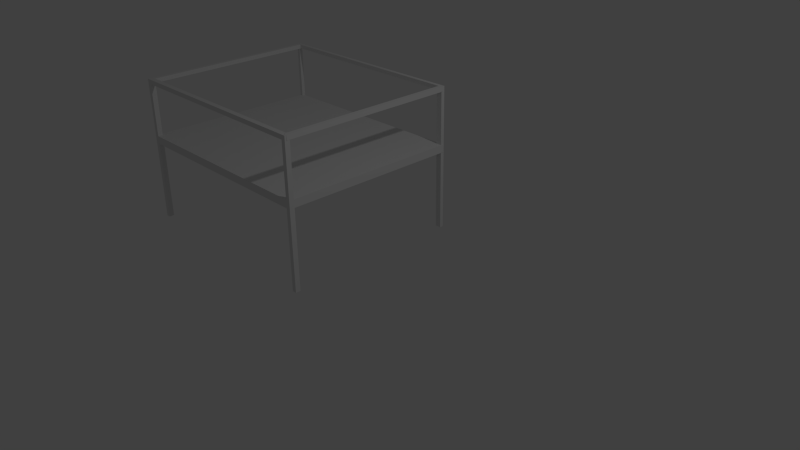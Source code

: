# Source: music_display_case.blend  (saved by Blender 2.71.0; exported with 4.5.12 LTS)
import bpy
from mathutils import Matrix  # noqa: F401  (used for matrix-valued properties, if any)

bpy.ops.wm.read_factory_settings(use_empty=True)
scene = bpy.context.scene
scene.name = 'Scene'

# ---- collections
col_collection_1 = bpy.data.collections.new('Collection 1'); scene.collection.children.link(col_collection_1)

# ---- materials (node trees are filled in below, after node groups)
mat_material_004 = bpy.data.materials.new('Material.004')
mat_material_004.alpha_threshold = 0.0
mat_material_004.use_transparent_shadow = False
mat_material_004.roughness = 0.5
mat_material_004.line_color = (0.0, 0.0, 0.0, 1.0)
mat_material_005 = bpy.data.materials.new('Material.005')
mat_material_005.alpha_threshold = 0.0
mat_material_005.use_transparent_shadow = False
mat_material_005.roughness = 0.5
mat_material_005.line_color = (0.0, 0.0, 0.0, 1.0)
mat_material_006 = bpy.data.materials.new('Material.006')
mat_material_006.alpha_threshold = 0.0
mat_material_006.use_transparent_shadow = False
mat_material_006.roughness = 0.5
mat_material_006.line_color = (0.0, 0.0, 0.0, 1.0)
mat_material_007 = bpy.data.materials.new('Material.007')
mat_material_007.alpha_threshold = 0.0
mat_material_007.use_transparent_shadow = False
mat_material_007.roughness = 0.5
mat_material_007.line_color = (0.0, 0.0, 0.0, 1.0)
mat_material_008 = bpy.data.materials.new('Material.008')
mat_material_008.alpha_threshold = 0.0
mat_material_008.use_transparent_shadow = False
mat_material_008.roughness = 0.5
mat_material_008.line_color = (0.0, 0.0, 0.0, 1.0)

# ---- material node trees

# ---- world
world_world = bpy.data.worlds.new('World'); scene.world = world_world
world_world.color = (0.05088, 0.05088, 0.05088)
world_world.use_sun_shadow = False
world_world.sun_shadow_jitter_overblur = 0.0
world_world.cycles.sampling_method = 'MANUAL'
world_world.cycles.sample_map_resolution = 256

# ---- cameras
cam_camera = bpy.data.cameras.new('Camera')
cam_camera.clip_end = 100.0
cam_camera.lens = 35.0
cam_camera.sensor_width = 32.0
cam_camera.sensor_height = 18.0
cam_camera.ortho_scale = 7.314
cam_camera.dof.focus_distance = 0.0
cam_camera.dof.aperture_fstop = 128.0

# ---- lights
light_lamp = bpy.data.lights.new('Lamp', 'POINT')
light_lamp.transmission_factor = 0.0
light_lamp.cutoff_distance = 30.0
light_lamp.energy = 100.0
light_lamp.shadow_buffer_clip_start = 1.001
light_lamp.shadow_soft_size = 0.1
light_lamp.shadow_maximum_resolution = 0.006
light_lamp.use_absolute_resolution = True
light_lamp.cycles.use_multiple_importance_sampling = False

# ---- meshes
me_cube_004 = bpy.data.meshes.new('Cube.004')
me_cube_004.from_pydata([(3.482, -0.8878, -1.588), (3.482, -1.0, -1.588), (0.5786, -1.0, -1.588), (0.5786, -0.8878, -1.588), (3.482, -0.8878, 1.0), (3.482, -1.0, 1.0), (0.5786, -1.0, 1.0), (0.5786, -0.8878, 1.0)], [], [(0, 1, 2, 3), (4, 7, 6, 5), (0, 4, 5, 1), (1, 5, 6, 2), (2, 6, 7, 3), (4, 0, 3, 7)])
_uv = me_cube_004.uv_layers.new(name='UVMap')
_uv.uv.foreach_set('vector', [0.9584, 0.0, 0.9792, 0.0, 0.9792, 0.5287, 0.9584, 0.5287, 1.0, 0.0, 1.0, 0.5287, 0.9792, 0.5287, 0.9792, 1.737e-07, 0.02078, 1.0, 0.02078, 0.5287, 0.04155, 0.5287, 0.04155, 1.0, 0.0, 1.303e-07, 0.4792, 0.0, 0.4792, 0.5287, 2.428e-07, 0.5287, 4.415e-08, 1.0, 0.0, 0.5287, 0.02078, 0.5287, 0.02078, 1.0, 0.4792, 0.0, 0.9584, 4.342e-08, 0.9584, 0.5287, 0.4792, 0.5287])
me_cube_004.materials.append(mat_material_004)
me_cube_004.use_remesh_preserve_volume = False
me_cube_004.use_remesh_preserve_attributes = False
me_cube_004.use_mirror_vertex_groups = False
me_cube_004.update()
me_cube_005 = bpy.data.meshes.new('Cube.005')
me_cube_005.from_pydata([(3.427, -0.8878, 0.9283), (3.427, -0.9512, 0.9283), (0.6318, -0.9512, 0.9283), (0.6318, -0.8878, 0.9283), (3.427, -0.8878, 1.0), (3.427, -0.9512, 1.0), (0.6318, -0.9512, 1.0), (0.6318, -0.8878, 1.0), (0.5753, -0.9512, 0.9283), (0.5753, -0.8878, 0.9283), (0.5753, -0.9512, 1.0), (0.5753, -0.8878, 1.0), (0.6318, -2.951, 0.9283), (0.6318, -2.951, 1.0), (0.5753, -2.951, 0.9283), (0.5753, -2.951, 1.0), (3.485, -0.8878, 0.9283), (3.485, -0.9512, 0.9283), (3.485, -0.8878, 1.0), (3.485, -0.9512, 1.0), (3.427, -2.951, 0.9283), (3.427, -2.951, 1.0), (3.485, -2.951, 0.9283), (3.485, -2.951, 1.0)], [], [(0, 1, 2, 3), (4, 7, 6, 5), (4, 5, 19, 18), (1, 5, 6, 2), (6, 7, 11, 10), (4, 0, 3, 7), (8, 10, 11, 9), (7, 3, 9, 11), (8, 2, 12, 14), (3, 2, 8, 9), (12, 13, 15, 14), (6, 10, 15, 13), (10, 8, 14, 15), (2, 6, 13, 12), (16, 18, 19, 17), (1, 17, 22, 20), (0, 4, 18, 16), (1, 0, 16, 17), (21, 20, 22, 23), (19, 5, 21, 23), (17, 19, 23, 22), (5, 1, 20, 21)])
_uv = me_cube_005.uv_layers.new(name='UVMap')
_uv.uv.foreach_set('vector', [0.4675, 0.01393, 0.4819, 0.01393, 0.4819, 0.6913, 0.4675, 0.6913, 0.0, 0.6911, 4.322e-07, 0.01369, 0.01437, 0.01369, 0.01437, 0.6911, 0.0, 0.6911, 0.01437, 0.6911, 0.01437, 0.705, 1.215e-07, 0.705, 0.9675, 0.6774, 0.9513, 0.6774, 0.9513, 0.0, 0.9675, 4.333e-08, 0.01437, 0.01369, 4.322e-07, 0.01369, 3.376e-07, 3.264e-06, 0.01437, 3.192e-06, 0.9513, 0.6911, 0.935, 0.6911, 0.935, 0.01369, 0.9513, 0.01369, 0.9838, 0.01537, 0.9675, 0.01537, 0.9675, 1.444e-07, 0.9838, 0.0, 0.9513, 0.01369, 0.935, 0.01369, 0.935, 8.666e-08, 0.9513, 0.0, 0.4819, 0.705, 0.4819, 0.6913, 0.935, 0.6913, 0.935, 0.705, 0.4675, 0.6913, 0.4819, 0.6913, 0.4819, 0.705, 0.4675, 0.705, 0.01303, 0.7224, 0.01303, 0.705, 0.02582, 0.705, 0.02582, 0.7224, 0.01437, 0.01369, 0.01437, 3.192e-06, 0.4675, 0.0, 0.4675, 0.01369, 0.9675, 0.01537, 0.9838, 0.01537, 0.9838, 0.5, 0.9675, 0.5, 0.9838, 0.0, 1.0, 0.0, 1.0, 0.4846, 0.9838, 0.4846, 0.9838, 1.0, 0.9675, 1.0, 0.9675, 0.9846, 0.9838, 0.9846, 0.4819, 0.01393, 0.4819, 0.0, 0.935, 4.333e-06, 0.935, 0.01394, 0.935, 0.6911, 0.9513, 0.6911, 0.9513, 0.705, 0.935, 0.705, 0.4819, 0.01393, 0.4675, 0.01393, 0.4675, 5.777e-08, 0.4819, 0.0, 0.01303, 0.705, 0.01303, 0.7224, 0.0, 0.7224, 5.402e-08, 0.705, 0.01437, 0.705, 0.01437, 0.6911, 0.4675, 0.6911, 0.4675, 0.705, 0.9838, 0.9846, 0.9675, 0.9846, 0.9675, 0.5, 0.9838, 0.5, 1.0, 0.9693, 0.9838, 0.9693, 0.9838, 0.4846, 1.0, 0.4846])
me_cube_005.materials.append(mat_material_005)
me_cube_005.use_remesh_preserve_volume = False
me_cube_005.use_remesh_preserve_attributes = False
me_cube_005.use_mirror_vertex_groups = False
me_cube_005.update()
me_cube_006 = bpy.data.meshes.new('Cube.006')
me_cube_006.from_pydata([(3.448, -0.8878, 0.8516), (3.448, -0.9431, 0.8516), (0.661, -0.9431, 0.8516), (0.661, -0.8878, 0.8516), (3.448, -0.8878, 0.9049), (3.448, -0.9431, 0.9049), (0.661, -0.9431, 0.9049), (0.661, -0.8878, 0.9049), (3.49, -0.8878, 0.8516), (3.49, -0.9431, 0.8516), (3.49, -0.8878, 0.9049), (3.49, -0.9431, 0.9049), (3.448, -2.943, 0.8515), (3.448, -2.943, 0.9048), (3.49, -2.943, 0.8515), (3.49, -2.943, 0.9048), (0.5825, -0.9431, 0.8516), (0.5825, -0.8878, 0.8516), (0.5825, -0.9431, 0.9049), (0.5825, -0.8878, 0.9049), (0.661, -2.943, 0.8516), (0.661, -2.943, 0.9049), (0.5825, -2.943, 0.8516), (0.5825, -2.943, 0.9049)], [], [(0, 1, 2, 3), (4, 7, 6, 5), (4, 5, 11, 10), (1, 5, 6, 2), (6, 7, 19, 18), (4, 0, 3, 7), (8, 10, 11, 9), (1, 9, 14, 12), (0, 4, 10, 8), (1, 0, 8, 9), (13, 12, 14, 15), (11, 5, 13, 15), (9, 11, 15, 14), (5, 1, 12, 13), (16, 18, 19, 17), (7, 3, 17, 19), (16, 2, 20, 22), (3, 2, 16, 17), (20, 21, 23, 22), (6, 18, 23, 21), (18, 16, 22, 23), (2, 6, 21, 20)])
_uv = me_cube_006.uv_layers.new(name='UVMap')
_uv.uv.foreach_set('vector', [8.271e-08, 0.01027, 0.0128, 0.01027, 0.0128, 0.6883, 1.516e-07, 0.6883, 0.4753, 0.6971, 0.4753, 0.0191, 0.4881, 0.0191, 0.4881, 0.6971, 0.4753, 0.6971, 0.4881, 0.6971, 0.4881, 0.7074, 0.4753, 0.7074, 0.9753, 0.678, 0.963, 0.678, 0.963, 0.0, 0.9753, 7.25e-08, 0.4881, 0.0191, 0.4753, 0.0191, 0.4753, 3.799e-06, 0.4881, 3.712e-06, 0.963, 0.6971, 0.9507, 0.6971, 0.9507, 0.01909, 0.963, 0.01909, 0.9877, 0.5, 0.9753, 0.5, 0.9753, 0.4865, 0.9877, 0.4865, 0.0128, 0.01027, 0.0128, 0.0, 0.4753, 4.814e-06, 0.4753, 0.01027, 0.9507, 0.6971, 0.963, 0.6971, 0.963, 0.7074, 0.9507, 0.7074, 0.0128, 0.01027, 8.271e-08, 0.01027, 1.792e-07, 5.8e-08, 0.0128, 0.0, 0.02209, 0.7074, 0.02209, 0.7203, 0.01233, 0.7203, 0.01233, 0.7074, 0.4881, 0.7074, 0.4881, 0.6971, 0.9507, 0.6971, 0.9507, 0.7074, 0.9877, 0.4865, 0.9753, 0.4865, 0.9753, 5.8e-08, 0.9877, 0.0, 1.0, 0.4865, 0.9877, 0.4865, 0.9877, 0.0, 1.0, 1.16e-07, 0.9753, 0.9865, 0.9877, 0.9865, 0.9877, 1.0, 0.9753, 1.0, 0.963, 0.01909, 0.9507, 0.01909, 0.9507, 8.7e-08, 0.963, 0.0, 0.0128, 0.7074, 0.0128, 0.6883, 0.4753, 0.6883, 0.4753, 0.7074, 1.516e-07, 0.6883, 0.0128, 0.6883, 0.0128, 0.7074, 0.0, 0.7074, 0.0, 0.7074, 0.01233, 0.7074, 0.01233, 0.7265, 0.0, 0.7265, 0.4881, 0.0191, 0.4881, 3.712e-06, 0.9507, 0.0, 0.9507, 0.01909, 0.9877, 0.9865, 0.9753, 0.9865, 0.9753, 0.5, 0.9877, 0.5, 0.9877, 0.5, 1.0, 0.5, 1.0, 0.9865, 0.9877, 0.9865])
me_cube_006.materials.append(mat_material_006)
me_cube_006.use_remesh_preserve_volume = False
me_cube_006.use_remesh_preserve_attributes = False
me_cube_006.use_mirror_vertex_groups = False
me_cube_006.update()
me_cube_007 = bpy.data.meshes.new('Cube.007')
me_cube_007.from_pydata([(3.482, -0.8878, 0.9455), (3.482, -0.9538, 0.9455), (0.5329, -0.9538, 0.9455), (0.5329, -0.8878, 0.9455), (3.482, -0.8878, 1.012), (3.482, -0.9538, 1.012), (0.5329, -0.9538, 1.012), (0.5329, -0.8878, 1.012)], [], [(0, 1, 2, 3), (4, 7, 6, 5), (0, 4, 5, 1), (1, 5, 6, 2), (2, 6, 7, 3), (4, 0, 3, 7)])
_uv = me_cube_007.uv_layers.new(name='UVMap')
_uv.uv.foreach_set('vector', [0.602, 1.0, 0.4029, 1.0, 0.4029, 0.0, 0.602, 1.617e-07, 0.801, 0.0, 0.801, 1.0, 0.602, 1.0, 0.602, 3.234e-07, 0.801, 0.02265, 0.801, 8.085e-08, 1.0, 0.0, 1.0, 0.02265, 0.2015, 0.0, 0.4029, 2.425e-07, 0.4029, 1.0, 0.2015, 1.0, 0.801, 0.04529, 0.801, 0.02265, 1.0, 0.02265, 1.0, 0.04529, 0.0, 0.0, 0.2015, 1.617e-07, 0.2015, 1.0, 7.193e-07, 1.0])
me_cube_007.materials.append(mat_material_007)
me_cube_007.use_remesh_preserve_volume = False
me_cube_007.use_remesh_preserve_attributes = False
me_cube_007.use_mirror_vertex_groups = False
me_cube_007.update()
me_cube_008 = bpy.data.meshes.new('Cube.008')
me_cube_008.from_pydata([(3.482, -0.8878, 0.8516), (3.482, -0.9485, 0.8516), (0.516, -0.9485, 0.8516), (0.516, -0.8878, 0.8516), (3.482, -0.8878, 0.9183), (3.482, -0.9485, 0.9183), (0.516, -0.9485, 0.9183), (0.516, -0.8878, 0.9183)], [], [(0, 1, 2, 3), (4, 7, 6, 5), (0, 4, 5, 1), (1, 5, 6, 2), (2, 6, 7, 3), (4, 0, 3, 7)])
_uv = me_cube_008.uv_layers.new(name='UVMap')
_uv.uv.foreach_set('vector', [0.6154, 1.0, 0.4231, 1.0, 0.4231, 0.0, 0.6154, 1.608e-07, 0.8077, 0.0, 0.8077, 1.0, 0.6154, 1.0, 0.6154, 3.216e-07, 1.0, 0.0, 1.0, 0.0225, 0.8077, 0.0225, 0.8077, 1.608e-07, 0.2115, 1.0, 9.445e-07, 1.0, 0.0, 0.0, 0.2115, 8.039e-08, 0.8077, 0.04501, 0.8077, 0.0225, 1.0, 0.0225, 1.0, 0.04501, 0.2115, 0.0, 0.4231, 1.608e-07, 0.4231, 1.0, 0.2115, 1.0])
me_cube_008.materials.append(mat_material_008)
me_cube_008.use_remesh_preserve_volume = False
me_cube_008.use_remesh_preserve_attributes = False
me_cube_008.use_mirror_vertex_groups = False
me_cube_008.update()

# ---- objects
ob_lamp = bpy.data.objects.new('Lamp', light_lamp)
ob_camera = bpy.data.objects.new('Camera', cam_camera)
ob_cube_004 = bpy.data.objects.new('Cube.004', me_cube_004)
ob_cube_005 = bpy.data.objects.new('Cube.005', me_cube_005)
ob_cube_006 = bpy.data.objects.new('Cube.006', me_cube_006)
ob_cube_007 = bpy.data.objects.new('Cube.007', me_cube_007)
ob_cube_008 = bpy.data.objects.new('Cube.008', me_cube_008)

# ---- transforms, parenting, visibility, modifiers, constraints
ob_lamp.location = (4.076, 1.005, 5.904)
ob_lamp.rotation_euler = (0.6503, 0.05522, 1.866)
ob_lamp.lock_rotations_4d = False
ob_lamp.empty_display_type = 'ARROWS'
ob_lamp.color = (0.0, 0.0, 0.0, 0.0)
ob_lamp.lineart.crease_threshold = 0.0
ob_camera.location = (7.481, -6.508, 5.344)
ob_camera.rotation_euler = (1.109, 0.01082, 0.8149)
ob_camera.lock_rotations_4d = False
ob_camera.empty_display_type = 'ARROWS'
ob_camera.color = (0.0, 0.0, 0.0, 0.0)
ob_camera.display_type = 'WIRE'
ob_camera.lineart.crease_threshold = 0.0
ob_cube_004.location = (0.4065, -0.1102, 1.93)
ob_cube_004.rotation_euler = (1.571, -0.0, 0.0)
ob_cube_004.scale = (-1.064, 1.0, 1.0)
ob_cube_004.lock_rotations_4d = False
ob_cube_004.empty_display_type = 'ARROWS'
ob_cube_004.lineart.crease_threshold = 0.0
ob_cube_005.location = (0.4065, -0.1102, 2.746)
ob_cube_005.rotation_euler = (1.571, -0.0, 0.0)
ob_cube_005.scale = (-1.064, 1.0, 1.0)
ob_cube_005.lock_rotations_4d = False
ob_cube_005.empty_display_type = 'ARROWS'
ob_cube_005.lineart.crease_threshold = 0.0
ob_cube_006.location = (0.4065, 2.345, 2.746)
ob_cube_006.rotation_euler = (1.571, -0.0, 0.0)
ob_cube_006.scale = (-1.064, 1.0, 1.0)
ob_cube_006.lock_rotations_4d = False
ob_cube_006.empty_display_type = 'ARROWS'
ob_cube_006.lineart.crease_threshold = 0.0
ob_cube_007.location = (-1.215, 1.914, 2.746)
ob_cube_007.rotation_euler = (1.571, -0.0, 1.571)
ob_cube_007.scale = (-0.8616, 1.0, 1.0)
ob_cube_007.lock_rotations_4d = False
ob_cube_007.empty_display_type = 'ARROWS'
ob_cube_007.lineart.crease_threshold = 0.0
ob_cube_008.location = (-4.153, 1.898, 2.746)
ob_cube_008.rotation_euler = (1.571, -0.0, 1.571)
ob_cube_008.scale = (-0.8491, 1.0, 1.0)
ob_cube_008.lock_rotations_4d = False
ob_cube_008.empty_display_type = 'ARROWS'
ob_cube_008.lineart.crease_threshold = 0.0

# ---- collection membership
col_collection_1.objects.link(ob_lamp)
col_collection_1.objects.link(ob_camera)
col_collection_1.objects.link(ob_cube_004)
col_collection_1.objects.link(ob_cube_005)
col_collection_1.objects.link(ob_cube_006)
col_collection_1.objects.link(ob_cube_007)
col_collection_1.objects.link(ob_cube_008)

# ---- scene / render settings (as saved in the file)
scene.camera = ob_camera
scene.frame_start = 1; scene.frame_end = 250; scene.frame_set(1)
scene.render.engine = 'BLENDER_EEVEE_NEXT'
scene.render.resolution_percentage = 50
scene.render.dither_intensity = 0.0
scene.cycles.use_denoising = False
scene.cycles.samples = 10
scene.cycles.sampling_pattern = 'TABULATED_SOBOL'
scene.cycles.light_sampling_threshold = 0.0
scene.cycles.use_adaptive_sampling = False
scene.cycles.use_light_tree = False
scene.cycles.blur_glossy = 0.0
scene.cycles.volume_bounces = 1
scene.cycles.pixel_filter_type = 'GAUSSIAN'
scene.cycles.sample_clamp_indirect = 0.0
scene.view_settings.view_transform = 'Standard'
bpy.context.view_layer.update()
